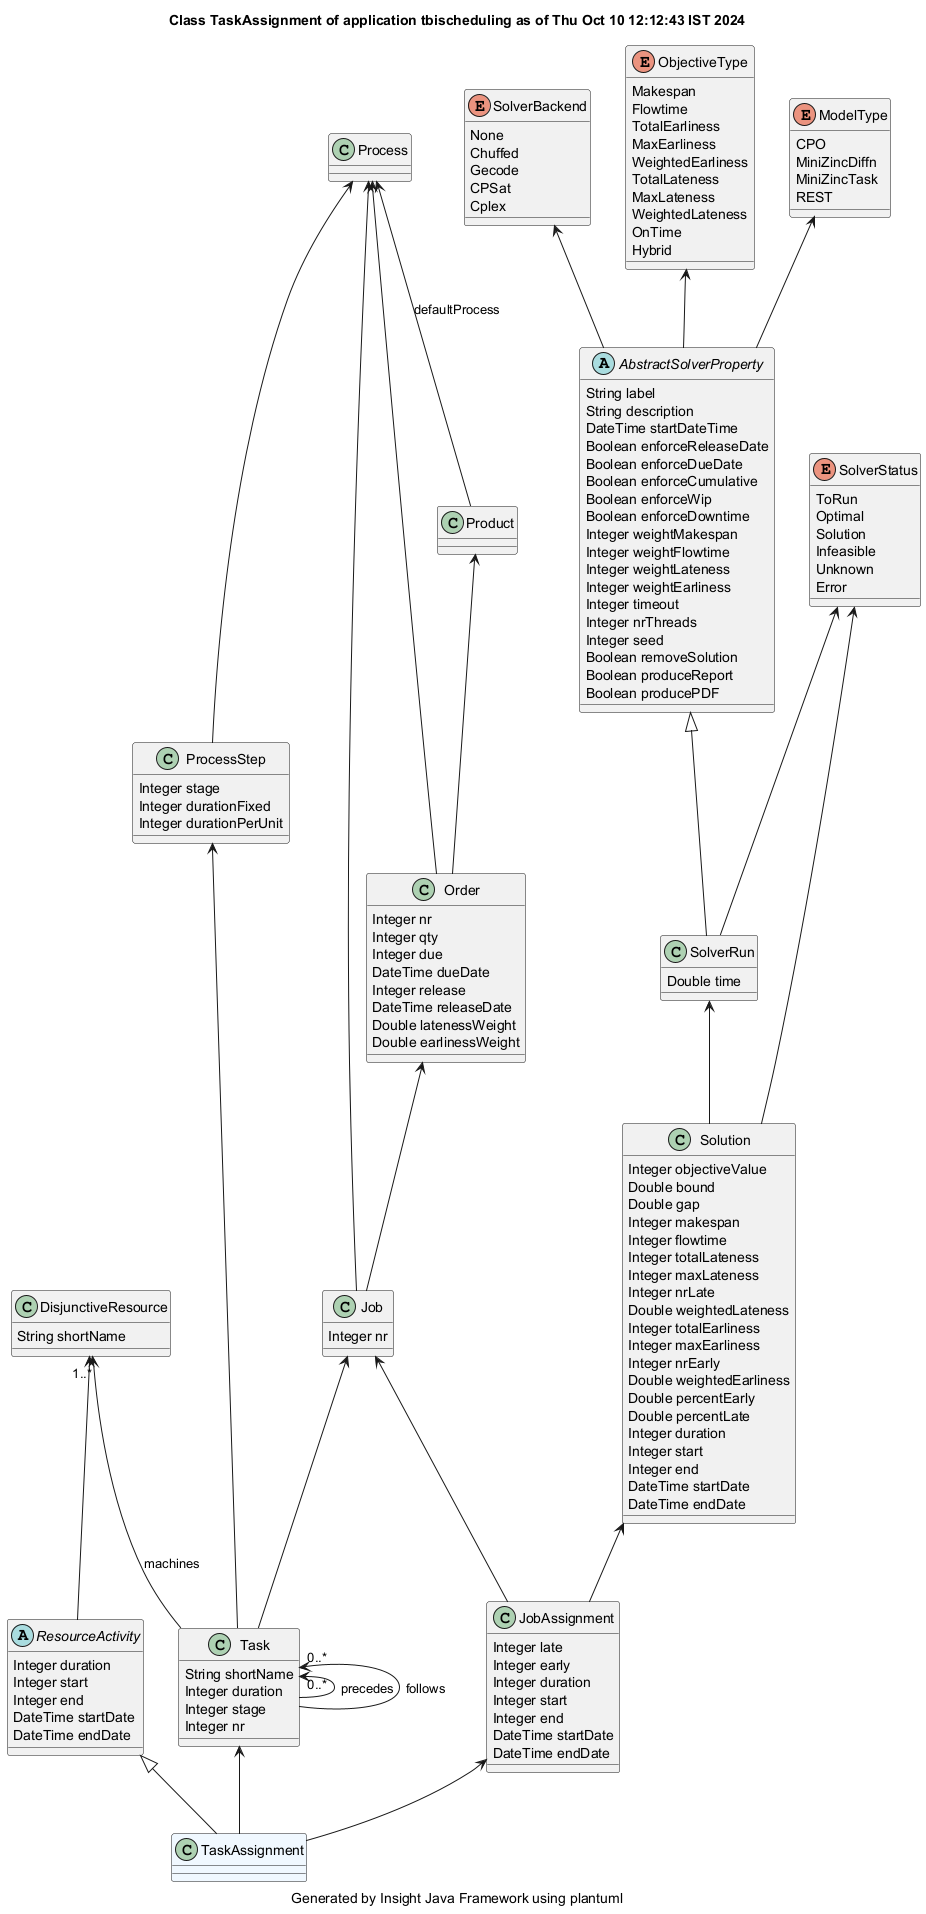

The diagram above was rendered by PlantUML. Its source (embedded in the PNG):
@startuml
title Class TaskAssignment of application tbischeduling as of Thu Oct 10 12:12:43 IST 2024
caption Generated by Insight Java Framework using plantuml
class TaskAssignment #aliceblue

ResourceActivity <|-- TaskAssignment
abstract ResourceActivity 
ResourceActivity : Integer duration
ResourceActivity : Integer start
ResourceActivity : Integer end
ResourceActivity : DateTime startDate
ResourceActivity : DateTime endDate

DisjunctiveResource  <-- ResourceActivity 
class DisjunctiveResource 
DisjunctiveResource : String shortName

Task  <-- TaskAssignment 
class Task 
Task : String shortName
Task : Integer duration
Task : Integer stage
Task : Integer nr

Job  <-- Task 
class Job 
Job : Integer nr

Order  <-- Job 
class Order 
Order : Integer nr
Order : Integer qty
Order : Integer due
Order : DateTime dueDate
Order : Integer release
Order : DateTime releaseDate
Order : Double latenessWeight
Order : Double earlinessWeight

Product  <-- Order 
class Product 

Process  <-- Product : defaultProcess
class Process 

Process  <-- Order 
Process  <-- Job 
ProcessStep  <-- Task 
class ProcessStep 
ProcessStep : Integer stage
ProcessStep : Integer durationFixed
ProcessStep : Integer durationPerUnit

Process  <-- ProcessStep 
DisjunctiveResource "1..*" <-- Task : machines
Task "0..*" <-- Task : precedes
Task "0..*" <-- Task : follows
JobAssignment  <-- TaskAssignment 
class JobAssignment 
JobAssignment : Integer late
JobAssignment : Integer early
JobAssignment : Integer duration
JobAssignment : Integer start
JobAssignment : Integer end
JobAssignment : DateTime startDate
JobAssignment : DateTime endDate

Solution  <-- JobAssignment 
class Solution 
Solution : Integer objectiveValue
Solution : Double bound
Solution : Double gap
Solution : Integer makespan
Solution : Integer flowtime
Solution : Integer totalLateness
Solution : Integer maxLateness
Solution : Integer nrLate
Solution : Double weightedLateness
Solution : Integer totalEarliness
Solution : Integer maxEarliness
Solution : Integer nrEarly
Solution : Double weightedEarliness
Solution : Double percentEarly
Solution : Double percentLate
Solution : Integer duration
Solution : Integer start
Solution : Integer end
Solution : DateTime startDate
Solution : DateTime endDate

SolverRun  <-- Solution 
class SolverRun 
SolverRun : Double time

AbstractSolverProperty <|-- SolverRun
abstract AbstractSolverProperty 
AbstractSolverProperty : String label
AbstractSolverProperty : String description
AbstractSolverProperty : DateTime startDateTime
AbstractSolverProperty : Boolean enforceReleaseDate
AbstractSolverProperty : Boolean enforceDueDate
AbstractSolverProperty : Boolean enforceCumulative
AbstractSolverProperty : Boolean enforceWip
AbstractSolverProperty : Boolean enforceDowntime
AbstractSolverProperty : Integer weightMakespan
AbstractSolverProperty : Integer weightFlowtime
AbstractSolverProperty : Integer weightLateness
AbstractSolverProperty : Integer weightEarliness
AbstractSolverProperty : Integer timeout
AbstractSolverProperty : Integer nrThreads
AbstractSolverProperty : Integer seed
AbstractSolverProperty : Boolean removeSolution
AbstractSolverProperty : Boolean produceReport
AbstractSolverProperty : Boolean producePDF

enum ModelType
ModelType : CPO
ModelType : MiniZincDiffn
ModelType : MiniZincTask
ModelType : REST
ModelType <-- AbstractSolverProperty
enum SolverBackend
SolverBackend : None
SolverBackend : Chuffed
SolverBackend : Gecode
SolverBackend : CPSat
SolverBackend : Cplex
SolverBackend <-- AbstractSolverProperty
enum ObjectiveType
ObjectiveType : Makespan
ObjectiveType : Flowtime
ObjectiveType : TotalEarliness
ObjectiveType : MaxEarliness
ObjectiveType : WeightedEarliness
ObjectiveType : TotalLateness
ObjectiveType : MaxLateness
ObjectiveType : WeightedLateness
ObjectiveType : OnTime
ObjectiveType : Hybrid
ObjectiveType <-- AbstractSolverProperty
enum SolverStatus
SolverStatus : ToRun
SolverStatus : Optimal
SolverStatus : Solution
SolverStatus : Infeasible
SolverStatus : Unknown
SolverStatus : Error
SolverStatus <-- SolverRun
SolverStatus <-- Solution
Job  <-- JobAssignment 
@enduml